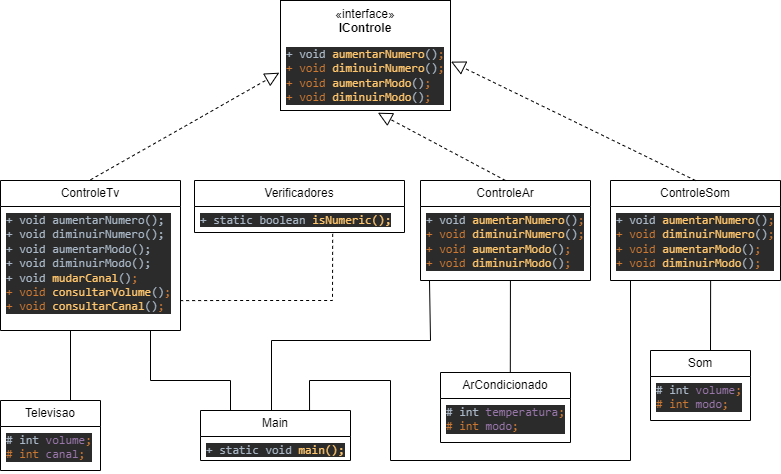

The diagram above was exported from draw.io. Its source (the exported page's mxGraphModel, read from the mxfile embedded in the PNG):
<mxGraphModel dx="880" dy="484" grid="1" gridSize="10" guides="1" tooltips="1" connect="1" arrows="1" fold="1" page="1" pageScale="1" pageWidth="827" pageHeight="1169" math="0" shadow="0">
  <root>
    <mxCell id="0" />
    <mxCell id="1" parent="0" />
    <mxCell id="S6ODnIJL2AQnnapehiB0-2" value="«interface»&lt;br&gt;&lt;b&gt;IControle&lt;/b&gt;" style="html=1;whiteSpace=wrap;verticalAlign=top;" vertex="1" parent="1">
      <mxGeometry x="290" y="20" width="170" height="110" as="geometry" />
    </mxCell>
    <mxCell id="S6ODnIJL2AQnnapehiB0-3" value="ControleTv" style="swimlane;fontStyle=0;childLayout=stackLayout;horizontal=1;startSize=26;fillColor=none;horizontalStack=0;resizeParent=1;resizeParentMax=0;resizeLast=0;collapsible=1;marginBottom=0;whiteSpace=wrap;html=1;" vertex="1" parent="1">
      <mxGeometry x="10" y="200" width="180" height="150" as="geometry" />
    </mxCell>
    <mxCell id="S6ODnIJL2AQnnapehiB0-4" value="&lt;div style=&quot;background-color: rgb(43, 43, 43); font-family: &amp;quot;JetBrains Mono&amp;quot;, monospace;&quot;&gt;&lt;span style=&quot;color: rgb(169, 183, 198);&quot;&gt;+ void aumentarNumero();&lt;/span&gt;&lt;/div&gt;&lt;div style=&quot;background-color: rgb(43, 43, 43); font-family: &amp;quot;JetBrains Mono&amp;quot;, monospace;&quot;&gt;&lt;span style=&quot;color: rgb(169, 183, 198);&quot;&gt;+ void diminuirNumero();&lt;/span&gt;&lt;/div&gt;&lt;div style=&quot;background-color: rgb(43, 43, 43); font-family: &amp;quot;JetBrains Mono&amp;quot;, monospace;&quot;&gt;&lt;span style=&quot;color: rgb(169, 183, 198);&quot;&gt;+ void aumentarModo();&lt;/span&gt;&lt;/div&gt;&lt;div style=&quot;background-color: rgb(43, 43, 43); font-family: &amp;quot;JetBrains Mono&amp;quot;, monospace;&quot;&gt;&lt;span style=&quot;color: rgb(169, 183, 198);&quot;&gt;+ void diminuirModo();&lt;/span&gt;&lt;/div&gt;&lt;div style=&quot;background-color: rgb(43, 43, 43); font-family: &amp;quot;JetBrains Mono&amp;quot;, monospace;&quot;&gt;&lt;span style=&quot;color: rgb(169, 183, 198);&quot;&gt;+ void &lt;/span&gt;&lt;font color=&quot;#ffc66d&quot;&gt;mudarCanal&lt;/font&gt;&lt;font color=&quot;#a9b7c6&quot;&gt;()&lt;/font&gt;&lt;span style=&quot;color: rgb(204, 120, 50);&quot;&gt;;&lt;br&gt;&lt;/span&gt;&lt;span style=&quot;color: rgb(204, 120, 50);&quot;&gt;+ void &lt;/span&gt;&lt;font color=&quot;#ffc66d&quot;&gt;consultarVolume&lt;/font&gt;&lt;font color=&quot;#a9b7c6&quot;&gt;()&lt;/font&gt;&lt;span style=&quot;color: rgb(204, 120, 50);&quot;&gt;;&lt;br&gt;&lt;/span&gt;&lt;span style=&quot;color: rgb(204, 120, 50);&quot;&gt;+ void &lt;/span&gt;&lt;font color=&quot;#ffc66d&quot;&gt;consultarCanal&lt;/font&gt;&lt;font color=&quot;#a9b7c6&quot;&gt;()&lt;/font&gt;&lt;span style=&quot;color: rgb(204, 120, 50);&quot;&gt;;&lt;/span&gt;&lt;br&gt;&lt;/div&gt;" style="text;strokeColor=none;fillColor=none;align=left;verticalAlign=top;spacingLeft=4;spacingRight=4;overflow=hidden;rotatable=0;points=[[0,0.5],[1,0.5]];portConstraint=eastwest;whiteSpace=wrap;html=1;" vertex="1" parent="S6ODnIJL2AQnnapehiB0-3">
      <mxGeometry y="26" width="180" height="124" as="geometry" />
    </mxCell>
    <mxCell id="S6ODnIJL2AQnnapehiB0-7" value="ControleAr" style="swimlane;fontStyle=0;childLayout=stackLayout;horizontal=1;startSize=26;fillColor=none;horizontalStack=0;resizeParent=1;resizeParentMax=0;resizeLast=0;collapsible=1;marginBottom=0;whiteSpace=wrap;html=1;" vertex="1" parent="1">
      <mxGeometry x="430" y="200" width="170" height="100" as="geometry" />
    </mxCell>
    <mxCell id="S6ODnIJL2AQnnapehiB0-60" value="&lt;div style=&quot;background-color: rgb(43, 43, 43); color: rgb(169, 183, 198); font-family: &amp;quot;JetBrains Mono&amp;quot;, monospace;&quot;&gt;+ void &lt;span style=&quot;color:#ffc66d;&quot;&gt;aumentarNumero&lt;/span&gt;()&lt;span style=&quot;color:#cc7832;&quot;&gt;;&lt;br&gt;&lt;/span&gt;&lt;span style=&quot;color:#cc7832;&quot;&gt;+ void &lt;/span&gt;&lt;span style=&quot;color:#ffc66d;&quot;&gt;diminuirNumero&lt;/span&gt;()&lt;span style=&quot;color:#cc7832;&quot;&gt;;&lt;br&gt;&lt;/span&gt;&lt;span style=&quot;color:#cc7832;&quot;&gt;+ void &lt;/span&gt;&lt;span style=&quot;color:#ffc66d;&quot;&gt;aumentarModo&lt;/span&gt;()&lt;span style=&quot;color:#cc7832;&quot;&gt;;&lt;br&gt;&lt;/span&gt;&lt;span style=&quot;color:#cc7832;&quot;&gt;+ void &lt;/span&gt;&lt;span style=&quot;color:#ffc66d;&quot;&gt;diminuirModo&lt;/span&gt;()&lt;span style=&quot;color:#cc7832;&quot;&gt;;&lt;/span&gt;&lt;/div&gt;" style="text;strokeColor=none;fillColor=none;align=left;verticalAlign=top;spacingLeft=4;spacingRight=4;overflow=hidden;rotatable=0;points=[[0,0.5],[1,0.5]];portConstraint=eastwest;whiteSpace=wrap;html=1;" vertex="1" parent="S6ODnIJL2AQnnapehiB0-7">
      <mxGeometry y="26" width="170" height="74" as="geometry" />
    </mxCell>
    <mxCell id="S6ODnIJL2AQnnapehiB0-11" value="ControleSom" style="swimlane;fontStyle=0;childLayout=stackLayout;horizontal=1;startSize=26;fillColor=none;horizontalStack=0;resizeParent=1;resizeParentMax=0;resizeLast=0;collapsible=1;marginBottom=0;whiteSpace=wrap;html=1;" vertex="1" parent="1">
      <mxGeometry x="620" y="200" width="170" height="100" as="geometry" />
    </mxCell>
    <mxCell id="S6ODnIJL2AQnnapehiB0-61" value="&lt;div style=&quot;background-color: rgb(43, 43, 43); color: rgb(169, 183, 198); font-family: &amp;quot;JetBrains Mono&amp;quot;, monospace;&quot;&gt;+ void &lt;span style=&quot;color:#ffc66d;&quot;&gt;aumentarNumero&lt;/span&gt;()&lt;span style=&quot;color:#cc7832;&quot;&gt;;&lt;br&gt;&lt;/span&gt;&lt;span style=&quot;color:#cc7832;&quot;&gt;+ void &lt;/span&gt;&lt;span style=&quot;color:#ffc66d;&quot;&gt;diminuirNumero&lt;/span&gt;()&lt;span style=&quot;color:#cc7832;&quot;&gt;;&lt;br&gt;&lt;/span&gt;&lt;span style=&quot;color:#cc7832;&quot;&gt;+ void &lt;/span&gt;&lt;span style=&quot;color:#ffc66d;&quot;&gt;aumentarModo&lt;/span&gt;()&lt;span style=&quot;color:#cc7832;&quot;&gt;;&lt;br&gt;&lt;/span&gt;&lt;span style=&quot;color:#cc7832;&quot;&gt;+ void &lt;/span&gt;&lt;span style=&quot;color:#ffc66d;&quot;&gt;diminuirModo&lt;/span&gt;()&lt;span style=&quot;color:#cc7832;&quot;&gt;;&lt;/span&gt;&lt;/div&gt;" style="text;strokeColor=none;fillColor=none;align=left;verticalAlign=top;spacingLeft=4;spacingRight=4;overflow=hidden;rotatable=0;points=[[0,0.5],[1,0.5]];portConstraint=eastwest;whiteSpace=wrap;html=1;" vertex="1" parent="S6ODnIJL2AQnnapehiB0-11">
      <mxGeometry y="26" width="170" height="74" as="geometry" />
    </mxCell>
    <mxCell id="S6ODnIJL2AQnnapehiB0-20" value="&lt;div style=&quot;background-color: rgb(43, 43, 43); color: rgb(169, 183, 198); font-family: &amp;quot;JetBrains Mono&amp;quot;, monospace;&quot;&gt;+ void &lt;span style=&quot;color:#ffc66d;&quot;&gt;aumentarNumero&lt;/span&gt;()&lt;span style=&quot;color:#cc7832;&quot;&gt;;&lt;br&gt;&lt;/span&gt;&lt;span style=&quot;color:#cc7832;&quot;&gt;+ void &lt;/span&gt;&lt;span style=&quot;color:#ffc66d;&quot;&gt;diminuirNumero&lt;/span&gt;()&lt;span style=&quot;color:#cc7832;&quot;&gt;;&lt;br&gt;&lt;/span&gt;&lt;span style=&quot;color:#cc7832;&quot;&gt;+ void &lt;/span&gt;&lt;span style=&quot;color:#ffc66d;&quot;&gt;aumentarModo&lt;/span&gt;()&lt;span style=&quot;color:#cc7832;&quot;&gt;;&lt;br&gt;&lt;/span&gt;&lt;span style=&quot;color:#cc7832;&quot;&gt;+ void &lt;/span&gt;&lt;span style=&quot;color:#ffc66d;&quot;&gt;diminuirModo&lt;/span&gt;()&lt;span style=&quot;color:#cc7832;&quot;&gt;;&lt;/span&gt;&lt;/div&gt;" style="text;strokeColor=none;fillColor=none;align=left;verticalAlign=top;spacingLeft=4;spacingRight=4;overflow=hidden;rotatable=0;points=[[0,0.5],[1,0.5]];portConstraint=eastwest;whiteSpace=wrap;html=1;" vertex="1" parent="1">
      <mxGeometry x="290" y="60" width="170" height="74" as="geometry" />
    </mxCell>
    <mxCell id="S6ODnIJL2AQnnapehiB0-22" value="Televisao" style="swimlane;fontStyle=0;childLayout=stackLayout;horizontal=1;startSize=26;fillColor=none;horizontalStack=0;resizeParent=1;resizeParentMax=0;resizeLast=0;collapsible=1;marginBottom=0;whiteSpace=wrap;html=1;" vertex="1" parent="1">
      <mxGeometry x="10" y="420" width="100" height="70" as="geometry" />
    </mxCell>
    <mxCell id="S6ODnIJL2AQnnapehiB0-24" value="&lt;div style=&quot;background-color: rgb(43, 43, 43); color: rgb(169, 183, 198); font-family: &amp;quot;JetBrains Mono&amp;quot;, monospace;&quot;&gt;# int &lt;span style=&quot;color:#9876aa;&quot;&gt;volume&lt;/span&gt;&lt;span style=&quot;color:#cc7832;&quot;&gt;;&lt;br&gt;&lt;/span&gt;&lt;span style=&quot;color:#cc7832;&quot;&gt;# int &lt;/span&gt;&lt;span style=&quot;color:#9876aa;&quot;&gt;canal&lt;/span&gt;&lt;span style=&quot;color:#cc7832;&quot;&gt;;&lt;/span&gt;&lt;/div&gt;" style="text;strokeColor=none;fillColor=none;align=left;verticalAlign=top;spacingLeft=4;spacingRight=4;overflow=hidden;rotatable=0;points=[[0,0.5],[1,0.5]];portConstraint=eastwest;whiteSpace=wrap;html=1;" vertex="1" parent="S6ODnIJL2AQnnapehiB0-22">
      <mxGeometry y="26" width="100" height="44" as="geometry" />
    </mxCell>
    <mxCell id="S6ODnIJL2AQnnapehiB0-26" value="" style="endArrow=block;dashed=1;endFill=0;endSize=12;html=1;rounded=0;entryX=-0.007;entryY=0.435;entryDx=0;entryDy=0;entryPerimeter=0;" edge="1" parent="1" target="S6ODnIJL2AQnnapehiB0-20">
      <mxGeometry width="160" relative="1" as="geometry">
        <mxPoint x="100" y="199.31" as="sourcePoint" />
        <mxPoint x="260" y="199.31" as="targetPoint" />
      </mxGeometry>
    </mxCell>
    <mxCell id="S6ODnIJL2AQnnapehiB0-27" value="" style="endArrow=block;dashed=1;endFill=0;endSize=12;html=1;rounded=0;exitX=0.5;exitY=0;exitDx=0;exitDy=0;entryX=0.573;entryY=0.976;entryDx=0;entryDy=0;entryPerimeter=0;" edge="1" parent="1" source="S6ODnIJL2AQnnapehiB0-7" target="S6ODnIJL2AQnnapehiB0-20">
      <mxGeometry width="160" relative="1" as="geometry">
        <mxPoint x="320" y="150" as="sourcePoint" />
        <mxPoint x="480" y="150" as="targetPoint" />
      </mxGeometry>
    </mxCell>
    <mxCell id="S6ODnIJL2AQnnapehiB0-28" value="" style="endArrow=block;dashed=1;endFill=0;endSize=12;html=1;rounded=0;entryX=1.003;entryY=0.286;entryDx=0;entryDy=0;entryPerimeter=0;exitX=0.5;exitY=0;exitDx=0;exitDy=0;" edge="1" parent="1" source="S6ODnIJL2AQnnapehiB0-11" target="S6ODnIJL2AQnnapehiB0-20">
      <mxGeometry width="160" relative="1" as="geometry">
        <mxPoint x="680" y="190" as="sourcePoint" />
        <mxPoint x="680" y="134" as="targetPoint" />
      </mxGeometry>
    </mxCell>
    <mxCell id="S6ODnIJL2AQnnapehiB0-29" value="Verificadores" style="swimlane;fontStyle=0;childLayout=stackLayout;horizontal=1;startSize=26;fillColor=none;horizontalStack=0;resizeParent=1;resizeParentMax=0;resizeLast=0;collapsible=1;marginBottom=0;whiteSpace=wrap;html=1;" vertex="1" parent="1">
      <mxGeometry x="204" y="200" width="210" height="52" as="geometry" />
    </mxCell>
    <mxCell id="S6ODnIJL2AQnnapehiB0-30" value="&lt;div style=&quot;background-color: rgb(43, 43, 43); color: rgb(169, 183, 198); font-family: &amp;quot;JetBrains Mono&amp;quot;, monospace;&quot;&gt;+ static boolean &lt;span style=&quot;color:#ffc66d;&quot;&gt;isNumeric();&lt;/span&gt;&lt;/div&gt;" style="text;strokeColor=none;fillColor=none;align=left;verticalAlign=top;spacingLeft=4;spacingRight=4;overflow=hidden;rotatable=0;points=[[0,0.5],[1,0.5]];portConstraint=eastwest;whiteSpace=wrap;html=1;" vertex="1" parent="S6ODnIJL2AQnnapehiB0-29">
      <mxGeometry y="26" width="210" height="26" as="geometry" />
    </mxCell>
    <mxCell id="S6ODnIJL2AQnnapehiB0-33" value="" style="endArrow=none;dashed=1;html=1;rounded=0;exitX=0.998;exitY=0.759;exitDx=0;exitDy=0;exitPerimeter=0;entryX=0.658;entryY=1;entryDx=0;entryDy=0;entryPerimeter=0;" edge="1" parent="1" source="S6ODnIJL2AQnnapehiB0-4" target="S6ODnIJL2AQnnapehiB0-30">
      <mxGeometry width="50" height="50" relative="1" as="geometry">
        <mxPoint x="310" y="330" as="sourcePoint" />
        <mxPoint x="360" y="280" as="targetPoint" />
        <Array as="points">
          <mxPoint x="240" y="320" />
          <mxPoint x="342" y="320" />
        </Array>
      </mxGeometry>
    </mxCell>
    <mxCell id="S6ODnIJL2AQnnapehiB0-34" value="" style="endArrow=none;html=1;rounded=0;" edge="1" parent="1">
      <mxGeometry width="50" height="50" relative="1" as="geometry">
        <mxPoint x="80" y="420" as="sourcePoint" />
        <mxPoint x="80" y="350" as="targetPoint" />
      </mxGeometry>
    </mxCell>
    <mxCell id="S6ODnIJL2AQnnapehiB0-35" value="ArCondicionado" style="swimlane;fontStyle=0;childLayout=stackLayout;horizontal=1;startSize=26;fillColor=none;horizontalStack=0;resizeParent=1;resizeParentMax=0;resizeLast=0;collapsible=1;marginBottom=0;whiteSpace=wrap;html=1;" vertex="1" parent="1">
      <mxGeometry x="450" y="392" width="130" height="70" as="geometry" />
    </mxCell>
    <mxCell id="S6ODnIJL2AQnnapehiB0-36" value="&lt;div style=&quot;background-color: rgb(43, 43, 43); color: rgb(169, 183, 198); font-family: &amp;quot;JetBrains Mono&amp;quot;, monospace;&quot;&gt;# int&amp;nbsp;&lt;span style=&quot;color:#9876aa;&quot;&gt;temperatura&lt;/span&gt;&lt;span style=&quot;color:#cc7832;&quot;&gt;;&lt;br&gt;&lt;/span&gt;&lt;span style=&quot;color:#cc7832;&quot;&gt;# int &lt;/span&gt;&lt;span style=&quot;color:#9876aa;&quot;&gt;modo&lt;/span&gt;&lt;span style=&quot;color:#cc7832;&quot;&gt;;&lt;/span&gt;&lt;/div&gt;" style="text;strokeColor=none;fillColor=none;align=left;verticalAlign=top;spacingLeft=4;spacingRight=4;overflow=hidden;rotatable=0;points=[[0,0.5],[1,0.5]];portConstraint=eastwest;whiteSpace=wrap;html=1;" vertex="1" parent="S6ODnIJL2AQnnapehiB0-35">
      <mxGeometry y="26" width="130" height="44" as="geometry" />
    </mxCell>
    <mxCell id="S6ODnIJL2AQnnapehiB0-39" value="Som" style="swimlane;fontStyle=0;childLayout=stackLayout;horizontal=1;startSize=26;fillColor=none;horizontalStack=0;resizeParent=1;resizeParentMax=0;resizeLast=0;collapsible=1;marginBottom=0;whiteSpace=wrap;html=1;" vertex="1" parent="1">
      <mxGeometry x="660" y="370" width="100" height="70" as="geometry" />
    </mxCell>
    <mxCell id="S6ODnIJL2AQnnapehiB0-40" value="&lt;div style=&quot;background-color: rgb(43, 43, 43); color: rgb(169, 183, 198); font-family: &amp;quot;JetBrains Mono&amp;quot;, monospace;&quot;&gt;# int &lt;span style=&quot;color:#9876aa;&quot;&gt;volume&lt;/span&gt;&lt;span style=&quot;color:#cc7832;&quot;&gt;;&lt;br&gt;&lt;/span&gt;&lt;span style=&quot;color:#cc7832;&quot;&gt;# int &lt;/span&gt;&lt;span style=&quot;color:#9876aa;&quot;&gt;modo&lt;/span&gt;&lt;span style=&quot;color:#cc7832;&quot;&gt;;&lt;/span&gt;&lt;/div&gt;" style="text;strokeColor=none;fillColor=none;align=left;verticalAlign=top;spacingLeft=4;spacingRight=4;overflow=hidden;rotatable=0;points=[[0,0.5],[1,0.5]];portConstraint=eastwest;whiteSpace=wrap;html=1;" vertex="1" parent="S6ODnIJL2AQnnapehiB0-39">
      <mxGeometry y="26" width="100" height="44" as="geometry" />
    </mxCell>
    <mxCell id="S6ODnIJL2AQnnapehiB0-58" style="edgeStyle=orthogonalEdgeStyle;rounded=0;orthogonalLoop=1;jettySize=auto;html=1;exitX=1;exitY=0.5;exitDx=0;exitDy=0;" edge="1" parent="S6ODnIJL2AQnnapehiB0-39" source="S6ODnIJL2AQnnapehiB0-40" target="S6ODnIJL2AQnnapehiB0-40">
      <mxGeometry relative="1" as="geometry" />
    </mxCell>
    <mxCell id="S6ODnIJL2AQnnapehiB0-43" value="" style="endArrow=none;html=1;rounded=0;exitX=0.537;exitY=-0.005;exitDx=0;exitDy=0;exitPerimeter=0;entryX=0.529;entryY=1;entryDx=0;entryDy=0;entryPerimeter=0;" edge="1" parent="1" source="S6ODnIJL2AQnnapehiB0-35" target="S6ODnIJL2AQnnapehiB0-60">
      <mxGeometry width="50" height="50" relative="1" as="geometry">
        <mxPoint x="520" y="320" as="sourcePoint" />
        <mxPoint x="520" y="310" as="targetPoint" />
      </mxGeometry>
    </mxCell>
    <mxCell id="S6ODnIJL2AQnnapehiB0-45" value="" style="endArrow=none;html=1;rounded=0;entryX=0.589;entryY=1.005;entryDx=0;entryDy=0;entryPerimeter=0;" edge="1" parent="1" target="S6ODnIJL2AQnnapehiB0-61">
      <mxGeometry width="50" height="50" relative="1" as="geometry">
        <mxPoint x="720" y="370" as="sourcePoint" />
        <mxPoint x="720" y="302" as="targetPoint" />
      </mxGeometry>
    </mxCell>
    <mxCell id="S6ODnIJL2AQnnapehiB0-54" value="Main" style="swimlane;fontStyle=0;childLayout=stackLayout;horizontal=1;startSize=26;fillColor=none;horizontalStack=0;resizeParent=1;resizeParentMax=0;resizeLast=0;collapsible=1;marginBottom=0;whiteSpace=wrap;html=1;" vertex="1" parent="1">
      <mxGeometry x="210" y="430" width="150" height="50" as="geometry" />
    </mxCell>
    <mxCell id="S6ODnIJL2AQnnapehiB0-55" value="&lt;div style=&quot;background-color: rgb(43, 43, 43); color: rgb(169, 183, 198); font-family: &amp;quot;JetBrains Mono&amp;quot;, monospace;&quot;&gt;+ static void &lt;span style=&quot;color:#ffc66d;&quot;&gt;main();&lt;/span&gt;&lt;/div&gt;" style="text;strokeColor=none;fillColor=none;align=left;verticalAlign=top;spacingLeft=4;spacingRight=4;overflow=hidden;rotatable=0;points=[[0,0.5],[1,0.5]];portConstraint=eastwest;whiteSpace=wrap;html=1;" vertex="1" parent="S6ODnIJL2AQnnapehiB0-54">
      <mxGeometry y="26" width="150" height="24" as="geometry" />
    </mxCell>
    <mxCell id="S6ODnIJL2AQnnapehiB0-62" value="" style="endArrow=none;html=1;rounded=0;" edge="1" parent="1">
      <mxGeometry width="50" height="50" relative="1" as="geometry">
        <mxPoint x="240" y="430" as="sourcePoint" />
        <mxPoint x="160" y="350" as="targetPoint" />
        <Array as="points">
          <mxPoint x="240" y="400" />
          <mxPoint x="160" y="400" />
        </Array>
      </mxGeometry>
    </mxCell>
    <mxCell id="S6ODnIJL2AQnnapehiB0-63" value="" style="endArrow=none;html=1;rounded=0;" edge="1" parent="1">
      <mxGeometry width="50" height="50" relative="1" as="geometry">
        <mxPoint x="281" y="430" as="sourcePoint" />
        <mxPoint x="439" y="300" as="targetPoint" />
        <Array as="points">
          <mxPoint x="281" y="360" />
          <mxPoint x="440" y="360" />
        </Array>
      </mxGeometry>
    </mxCell>
    <mxCell id="S6ODnIJL2AQnnapehiB0-64" value="" style="endArrow=none;html=1;rounded=0;exitX=0.727;exitY=-0.007;exitDx=0;exitDy=0;exitPerimeter=0;" edge="1" parent="1" source="S6ODnIJL2AQnnapehiB0-54">
      <mxGeometry width="50" height="50" relative="1" as="geometry">
        <mxPoint x="320" y="400" as="sourcePoint" />
        <mxPoint x="640" y="300" as="targetPoint" />
        <Array as="points">
          <mxPoint x="319" y="400" />
          <mxPoint x="400" y="400" />
          <mxPoint x="400" y="480" />
          <mxPoint x="640" y="480" />
        </Array>
      </mxGeometry>
    </mxCell>
  </root>
</mxGraphModel>